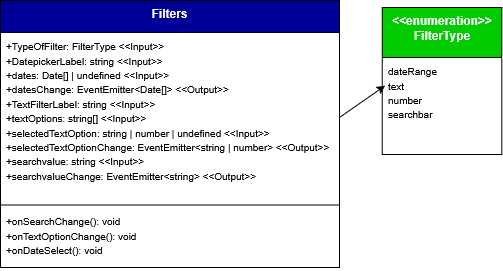

The diagram above was exported from draw.io. Its source (the exported page's mxGraphModel, read from the mxfile embedded in the PNG):
<mxGraphModel dx="5450" dy="1765" grid="0" gridSize="10" guides="1" tooltips="1" connect="1" arrows="0" fold="1" page="1" pageScale="1" pageWidth="827" pageHeight="1169" background="#ffffff" math="0" shadow="0">
  <root>
    <mxCell id="0" />
    <mxCell id="1" parent="0" />
    <mxCell id="2" parent="1" style="swimlane;fontStyle=1;align=center;verticalAlign=top;childLayout=stackLayout;horizontal=1;startSize=32;horizontalStack=0;resizeParent=1;resizeParentMax=0;resizeLast=0;collapsible=1;marginBottom=0;whiteSpace=wrap;html=1;labelBackgroundColor=none;fillColor=#000099;strokeColor=default;fontColor=#ffffff;" value="Filters" vertex="1">
      <mxGeometry height="267" width="339" x="2953" y="3808" as="geometry">
        <mxRectangle height="60" width="120" x="160" y="280" as="alternateBounds" />
      </mxGeometry>
    </mxCell>
    <mxCell id="3" parent="2" style="text;strokeColor=none;fillColor=none;align=left;verticalAlign=top;spacingLeft=4;spacingRight=4;overflow=hidden;rotatable=0;points=[[0,0.5],[1,0.5]];portConstraint=eastwest;whiteSpace=wrap;html=1;labelBackgroundColor=none;" value="&lt;div&gt;&lt;div&gt;&lt;font size=&quot;1&quot;&gt;+TypeOfFilter: FilterType &amp;lt;&amp;lt;Input&amp;gt;&amp;gt;&lt;/font&gt;&lt;/div&gt;&lt;div&gt;&lt;font size=&quot;1&quot;&gt;+DatepickerLabel: string &amp;lt;&amp;lt;Input&amp;gt;&amp;gt;&lt;/font&gt;&lt;/div&gt;&lt;div&gt;&lt;font size=&quot;1&quot;&gt;+dates: Date[] | undefined &amp;lt;&amp;lt;Input&amp;gt;&amp;gt;&lt;/font&gt;&lt;/div&gt;&lt;div&gt;&lt;font size=&quot;1&quot;&gt;+datesChange: EventEmitter&amp;lt;Date[]&amp;gt; &amp;lt;&amp;lt;Output&amp;gt;&amp;gt;&lt;/font&gt;&lt;/div&gt;&lt;div&gt;&lt;font size=&quot;1&quot;&gt;+TextFilterLabel: string &amp;lt;&amp;lt;Input&amp;gt;&amp;gt;&lt;/font&gt;&lt;/div&gt;&lt;div&gt;&lt;font size=&quot;1&quot;&gt;+textOptions: string[] &amp;lt;&amp;lt;Input&amp;gt;&amp;gt;&lt;/font&gt;&lt;/div&gt;&lt;div&gt;&lt;font size=&quot;1&quot;&gt;+selectedTextOption: string | number | undefined &amp;lt;&amp;lt;Input&amp;gt;&amp;gt;&lt;/font&gt;&lt;/div&gt;&lt;div&gt;&lt;font size=&quot;1&quot;&gt;+selectedTextOptionChange: EventEmitter&amp;lt;string | number&amp;gt; &amp;lt;&amp;lt;Output&amp;gt;&amp;gt;&lt;/font&gt;&lt;/div&gt;&lt;div&gt;&lt;font size=&quot;1&quot;&gt;+searchvalue: string &amp;lt;&amp;lt;Input&amp;gt;&amp;gt;&lt;/font&gt;&lt;/div&gt;&lt;div&gt;&lt;font size=&quot;1&quot;&gt;+searchvalueChange: EventEmitter&amp;lt;string&amp;gt; &amp;lt;&amp;lt;Output&amp;gt;&amp;gt;&lt;/font&gt;&lt;/div&gt;&lt;/div&gt;" vertex="1">
      <mxGeometry height="170" width="339" y="32" as="geometry" />
    </mxCell>
    <mxCell id="4" parent="2" style="line;strokeWidth=1;fillColor=none;align=left;verticalAlign=middle;spacingTop=-1;spacingLeft=3;spacingRight=3;rotatable=0;labelPosition=right;points=[];portConstraint=eastwest;labelBackgroundColor=none;" value="" vertex="1">
      <mxGeometry height="5" width="339" y="202" as="geometry" />
    </mxCell>
    <mxCell id="5" parent="2" style="text;strokeColor=none;fillColor=none;align=left;verticalAlign=top;spacingLeft=4;spacingRight=4;overflow=hidden;rotatable=0;points=[[0,0.5],[1,0.5]];portConstraint=eastwest;whiteSpace=wrap;html=1;labelBackgroundColor=none;" value="&lt;div&gt;&lt;div&gt;&lt;font size=&quot;1&quot;&gt;+onSearchChange(): void&lt;/font&gt;&lt;/div&gt;&lt;div&gt;&lt;font size=&quot;1&quot;&gt;+onTextOptionChange(): void&lt;/font&gt;&lt;/div&gt;&lt;div&gt;&lt;font size=&quot;1&quot;&gt;+onDateSelect(): void&lt;/font&gt;&lt;/div&gt;&lt;/div&gt;" vertex="1">
      <mxGeometry height="60" width="339" y="207" as="geometry" />
    </mxCell>
    <mxCell id="6" edge="1" parent="1" source="3" style="rounded=0;orthogonalLoop=1;jettySize=auto;html=1;exitX=1;exitY=0.5;exitDx=0;exitDy=0;entryX=0.024;entryY=0.291;entryDx=0;entryDy=0;entryPerimeter=0;" target="8">
      <mxGeometry relative="1" as="geometry">
        <mxPoint x="3349" y="3889" as="targetPoint" />
      </mxGeometry>
    </mxCell>
    <mxCell id="7" parent="1" style="swimlane;fontStyle=1;align=center;verticalAlign=top;childLayout=stackLayout;horizontal=1;startSize=50;horizontalStack=0;resizeParent=1;resizeParentMax=0;resizeLast=0;collapsible=1;marginBottom=0;whiteSpace=wrap;html=1;labelBackgroundColor=none;fillColor=#00CC00;strokeColor=default;" value="&lt;span style=&quot;color: rgb(255, 255, 255);&quot;&gt;&amp;lt;&amp;lt;enumeration&amp;gt;&amp;gt;&lt;br&gt;FilterType&lt;/span&gt;" vertex="1">
      <mxGeometry height="147" width="119.58" x="3334.71" y="3815" as="geometry">
        <mxRectangle height="60" width="120" x="-1361" y="2378" as="alternateBounds" />
      </mxGeometry>
    </mxCell>
    <mxCell id="8" parent="7" style="text;strokeColor=none;fillColor=none;align=left;verticalAlign=top;spacingLeft=4;spacingRight=4;overflow=hidden;rotatable=0;points=[[0,0.5],[1,0.5]];portConstraint=eastwest;whiteSpace=wrap;html=1;labelBackgroundColor=none;" value="&lt;div&gt;&lt;font size=&quot;1&quot;&gt;dateRange&lt;br&gt;text&lt;br&gt;number&lt;br&gt;searchbar&lt;/font&gt;&lt;/div&gt;" vertex="1">
      <mxGeometry height="97" width="119.58" y="50" as="geometry" />
    </mxCell>
  </root>
</mxGraphModel>